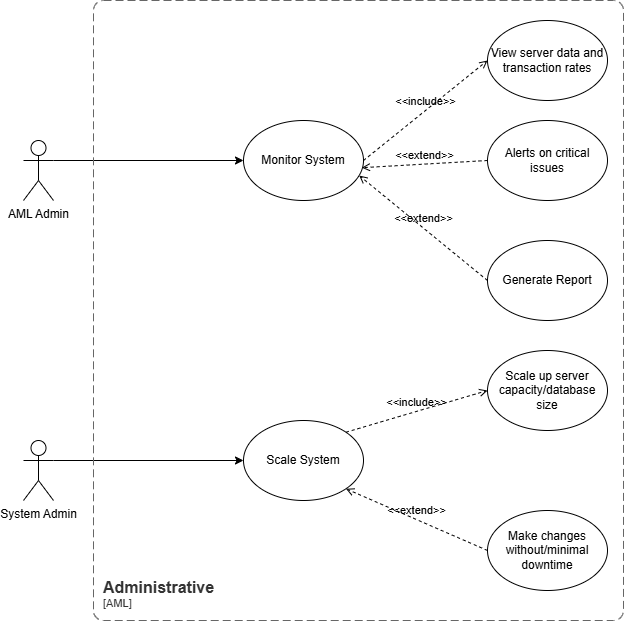

The diagram above was exported from draw.io. Its source (the exported page's mxGraphModel, read from the mxfile embedded in the PNG):
<mxGraphModel dx="1674" dy="1915" grid="1" gridSize="10" guides="1" tooltips="1" connect="1" arrows="1" fold="1" page="1" pageScale="1" pageWidth="827" pageHeight="1169" math="0" shadow="0">
  <root>
    <mxCell id="0" />
    <mxCell id="1" parent="0" />
    <mxCell id="DDpEujE-toj0Pt9P5RLS-1" value="AML Admin" style="shape=umlActor;verticalLabelPosition=bottom;verticalAlign=top;html=1;outlineConnect=0;" parent="1" vertex="1">
      <mxGeometry x="470" y="-100" width="30" height="60" as="geometry" />
    </mxCell>
    <mxCell id="DDpEujE-toj0Pt9P5RLS-2" value="Monitor System" style="ellipse;whiteSpace=wrap;html=1;" parent="1" vertex="1">
      <mxGeometry x="690" y="-120" width="120" height="80" as="geometry" />
    </mxCell>
    <mxCell id="DDpEujE-toj0Pt9P5RLS-5" value="View server data and transaction rates" style="ellipse;whiteSpace=wrap;html=1;" parent="1" vertex="1">
      <mxGeometry x="934" y="-220" width="120" height="80" as="geometry" />
    </mxCell>
    <mxCell id="DDpEujE-toj0Pt9P5RLS-6" value="" style="endArrow=classic;html=1;rounded=0;entryX=0;entryY=0.5;entryDx=0;entryDy=0;exitX=1;exitY=0.3333333333333333;exitDx=0;exitDy=0;exitPerimeter=0;" parent="1" source="DDpEujE-toj0Pt9P5RLS-1" target="DDpEujE-toj0Pt9P5RLS-2" edge="1">
      <mxGeometry width="50" height="50" relative="1" as="geometry">
        <mxPoint x="660" y="-40" as="sourcePoint" />
        <mxPoint x="710" y="-90" as="targetPoint" />
      </mxGeometry>
    </mxCell>
    <mxCell id="DDpEujE-toj0Pt9P5RLS-10" value="System Admin" style="shape=umlActor;verticalLabelPosition=bottom;verticalAlign=top;html=1;outlineConnect=0;" parent="1" vertex="1">
      <mxGeometry x="470" y="200" width="30" height="60" as="geometry" />
    </mxCell>
    <mxCell id="DDpEujE-toj0Pt9P5RLS-11" value="Scale System" style="ellipse;whiteSpace=wrap;html=1;" parent="1" vertex="1">
      <mxGeometry x="690" y="180" width="120" height="80" as="geometry" />
    </mxCell>
    <mxCell id="DDpEujE-toj0Pt9P5RLS-14" value="" style="endArrow=classic;html=1;rounded=0;entryX=0;entryY=0.5;entryDx=0;entryDy=0;exitX=1;exitY=0.3333333333333333;exitDx=0;exitDy=0;exitPerimeter=0;" parent="1" source="DDpEujE-toj0Pt9P5RLS-10" target="DDpEujE-toj0Pt9P5RLS-11" edge="1">
      <mxGeometry width="50" height="50" relative="1" as="geometry">
        <mxPoint x="660" y="260" as="sourcePoint" />
        <mxPoint x="710" y="210" as="targetPoint" />
      </mxGeometry>
    </mxCell>
    <object placeholders="1" c4Name="Administrative" c4Type="SystemScopeBoundary" c4Application="AML" label="&lt;font style=&quot;font-size: 16px&quot;&gt;&lt;b&gt;&lt;div style=&quot;text-align: left&quot;&gt;%c4Name%&lt;/div&gt;&lt;/b&gt;&lt;/font&gt;&lt;div style=&quot;text-align: left&quot;&gt;[%c4Application%]&lt;/div&gt;" id="0kbBSjce2YAuVZUUWbhX-1">
      <mxCell style="rounded=1;fontSize=11;whiteSpace=wrap;html=1;dashed=1;arcSize=20;fillColor=none;strokeColor=#666666;fontColor=#333333;labelBackgroundColor=none;align=left;verticalAlign=bottom;labelBorderColor=none;spacingTop=0;spacing=10;dashPattern=8 4;metaEdit=1;rotatable=0;perimeter=rectanglePerimeter;noLabel=0;labelPadding=0;allowArrows=0;connectable=0;expand=0;recursiveResize=0;editable=1;pointerEvents=0;absoluteArcSize=1;points=[[0.25,0,0],[0.5,0,0],[0.75,0,0],[1,0.25,0],[1,0.5,0],[1,0.75,0],[0.75,1,0],[0.5,1,0],[0.25,1,0],[0,0.75,0],[0,0.5,0],[0,0.25,0]];" parent="1" vertex="1">
        <mxGeometry x="540" y="-240" width="530" height="620" as="geometry" />
      </mxCell>
    </object>
    <mxCell id="nuTv3TefXuyzaYmxmFGp-1" value="&amp;lt;&amp;lt;include&amp;gt;&amp;gt;" style="html=1;verticalAlign=bottom;labelBackgroundColor=none;endArrow=open;endFill=0;dashed=1;rounded=0;entryX=0;entryY=0.5;entryDx=0;entryDy=0;exitX=1;exitY=0.5;exitDx=0;exitDy=0;" parent="1" source="DDpEujE-toj0Pt9P5RLS-2" target="DDpEujE-toj0Pt9P5RLS-5" edge="1">
      <mxGeometry width="160" relative="1" as="geometry">
        <mxPoint x="680" y="100" as="sourcePoint" />
        <mxPoint x="840" y="100" as="targetPoint" />
      </mxGeometry>
    </mxCell>
    <mxCell id="nuTv3TefXuyzaYmxmFGp-3" value="Generate Report" style="ellipse;whiteSpace=wrap;html=1;" parent="1" vertex="1">
      <mxGeometry x="934" width="120" height="80" as="geometry" />
    </mxCell>
    <mxCell id="nuTv3TefXuyzaYmxmFGp-5" value="&amp;lt;&amp;lt;extend&amp;gt;&amp;gt;" style="html=1;verticalAlign=bottom;labelBackgroundColor=none;endArrow=open;endFill=0;dashed=1;rounded=0;exitX=0;exitY=0.5;exitDx=0;exitDy=0;entryX=0.964;entryY=0.688;entryDx=0;entryDy=0;entryPerimeter=0;" parent="1" source="nuTv3TefXuyzaYmxmFGp-3" target="DDpEujE-toj0Pt9P5RLS-2" edge="1">
      <mxGeometry width="160" relative="1" as="geometry">
        <mxPoint x="680" y="100" as="sourcePoint" />
        <mxPoint x="840" y="100" as="targetPoint" />
      </mxGeometry>
    </mxCell>
    <mxCell id="nuTv3TefXuyzaYmxmFGp-6" value="Alerts on critical issues" style="ellipse;whiteSpace=wrap;html=1;" parent="1" vertex="1">
      <mxGeometry x="934" y="-120" width="120" height="80" as="geometry" />
    </mxCell>
    <mxCell id="nuTv3TefXuyzaYmxmFGp-7" value="&amp;lt;&amp;lt;extend&amp;gt;&amp;gt;" style="html=1;verticalAlign=bottom;labelBackgroundColor=none;endArrow=open;endFill=0;dashed=1;rounded=0;exitX=0;exitY=0.5;exitDx=0;exitDy=0;entryX=0.986;entryY=0.59;entryDx=0;entryDy=0;entryPerimeter=0;" parent="1" source="nuTv3TefXuyzaYmxmFGp-6" target="DDpEujE-toj0Pt9P5RLS-2" edge="1">
      <mxGeometry width="160" relative="1" as="geometry">
        <mxPoint x="944" y="50" as="sourcePoint" />
        <mxPoint x="860" y="-80" as="targetPoint" />
      </mxGeometry>
    </mxCell>
    <mxCell id="nuTv3TefXuyzaYmxmFGp-8" value="Scale up server capacity/database size" style="ellipse;whiteSpace=wrap;html=1;" parent="1" vertex="1">
      <mxGeometry x="934" y="110" width="120" height="80" as="geometry" />
    </mxCell>
    <mxCell id="nuTv3TefXuyzaYmxmFGp-9" value="&amp;lt;&amp;lt;include&amp;gt;&amp;gt;" style="html=1;verticalAlign=bottom;labelBackgroundColor=none;endArrow=open;endFill=0;dashed=1;rounded=0;entryX=0;entryY=0.5;entryDx=0;entryDy=0;exitX=1;exitY=0;exitDx=0;exitDy=0;" parent="1" source="DDpEujE-toj0Pt9P5RLS-11" target="nuTv3TefXuyzaYmxmFGp-8" edge="1">
      <mxGeometry width="160" relative="1" as="geometry">
        <mxPoint x="810" y="250" as="sourcePoint" />
        <mxPoint x="934" y="150" as="targetPoint" />
      </mxGeometry>
    </mxCell>
    <mxCell id="nuTv3TefXuyzaYmxmFGp-10" value="Make changes without/minimal downtime" style="ellipse;whiteSpace=wrap;html=1;" parent="1" vertex="1">
      <mxGeometry x="934" y="270" width="120" height="80" as="geometry" />
    </mxCell>
    <mxCell id="nuTv3TefXuyzaYmxmFGp-11" value="&amp;lt;&amp;lt;extend&amp;gt;&amp;gt;" style="html=1;verticalAlign=bottom;labelBackgroundColor=none;endArrow=open;endFill=0;dashed=1;rounded=0;exitX=0;exitY=0.5;exitDx=0;exitDy=0;entryX=1;entryY=1;entryDx=0;entryDy=0;" parent="1" source="nuTv3TefXuyzaYmxmFGp-10" target="DDpEujE-toj0Pt9P5RLS-11" edge="1">
      <mxGeometry width="160" relative="1" as="geometry">
        <mxPoint x="918" y="380" as="sourcePoint" />
        <mxPoint x="790" y="275" as="targetPoint" />
      </mxGeometry>
    </mxCell>
  </root>
</mxGraphModel>